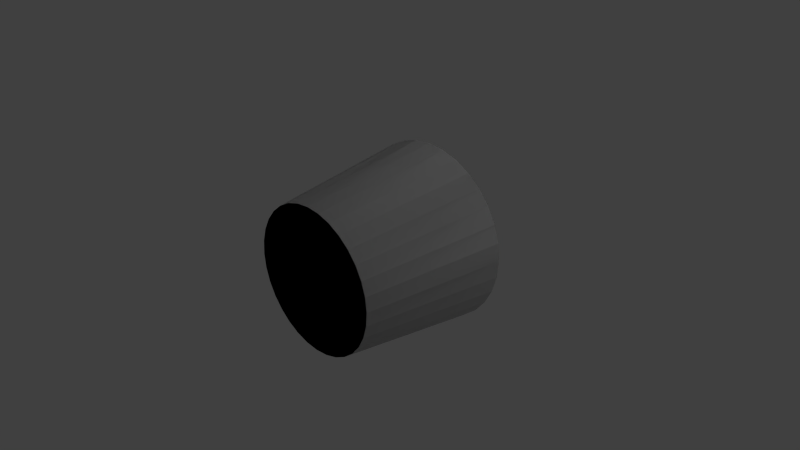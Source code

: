 # Source: Bin.blend  (saved by Blender 2.66.1; exported with 4.5.12 LTS)
import bpy
from mathutils import Matrix  # noqa: F401  (used for matrix-valued properties, if any)

bpy.ops.wm.read_factory_settings(use_empty=True)
scene = bpy.context.scene
scene.name = 'Scene'

# ---- collections
col_collection_1 = bpy.data.collections.new('Collection 1'); scene.collection.children.link(col_collection_1)

# ---- world
world_world = bpy.data.worlds.new('World'); scene.world = world_world
world_world.color = (0.05088, 0.05088, 0.05088)
world_world.use_sun_shadow = False
world_world.sun_shadow_jitter_overblur = 0.0
world_world.cycles.sampling_method = 'MANUAL'
world_world.cycles.sample_map_resolution = 256

# ---- cameras
cam_camera = bpy.data.cameras.new('Camera')
cam_camera.clip_end = 100.0
cam_camera.lens = 35.0
cam_camera.sensor_width = 32.0
cam_camera.sensor_height = 18.0
cam_camera.ortho_scale = 7.314
cam_camera.dof.focus_distance = 0.0
cam_camera.dof.aperture_fstop = 128.0

# ---- lights
light_lamp = bpy.data.lights.new('Lamp', 'POINT')
light_lamp.transmission_factor = 0.0
light_lamp.cutoff_distance = 30.0
light_lamp.energy = 100.0
light_lamp.shadow_buffer_clip_start = 1.001
light_lamp.shadow_soft_size = 0.1
light_lamp.shadow_maximum_resolution = 0.006
light_lamp.use_absolute_resolution = True
light_lamp.cycles.use_multiple_importance_sampling = False

# ---- meshes
me_cylinder = bpy.data.meshes.new('Cylinder')
me_cylinder.from_pydata([(0.0, -1.0, -1.0), (-2.996e-08, 1.0, -1.252), (0.1951, -1.0, -0.9808), (0.2443, 1.0, -1.228), (0.3827, -1.0, -0.9239), (0.4792, 1.0, -1.157), (0.5556, -1.0, -0.8315), (0.6957, 1.0, -1.041), (0.7071, -1.0, -0.7071), (0.8855, 1.0, -0.8855), (0.8315, -1.0, -0.5556), (1.041, 1.0, -0.6957), (0.9239, -1.0, -0.3827), (1.157, 1.0, -0.4792), (0.9808, -1.0, -0.1951), (1.228, 1.0, -0.2443), (1.0, -1.0, 5.643e-07), (1.252, 1.0, -6.624e-07), (0.9808, -1.0, 0.1951), (1.228, 1.0, 0.2443), (0.9239, -1.0, 0.3827), (1.157, 1.0, 0.4792), (0.8315, -1.0, 0.5556), (1.041, 1.0, 0.6957), (0.7071, -1.0, 0.7071), (0.8855, 1.0, 0.8855), (0.5556, -1.0, 0.8315), (0.6957, 1.0, 1.041), (0.3827, -1.0, 0.9239), (0.4792, 1.0, 1.157), (0.1951, -1.0, 0.9808), (0.2443, 1.0, 1.228), (-3.258e-07, -1.0, 1.0), (-4.38e-07, 1.0, 1.252), (-0.1951, -1.0, 0.9808), (-0.2443, 1.0, 1.228), (-0.3827, -1.0, 0.9239), (-0.4792, 1.0, 1.157), (-0.5556, -1.0, 0.8315), (-0.6957, 1.0, 1.041), (-0.7071, -1.0, 0.7071), (-0.8855, 1.0, 0.8855), (-0.8315, -1.0, 0.5556), (-1.041, 1.0, 0.6957), (-0.9239, -1.0, 0.3827), (-1.157, 1.0, 0.4792), (-0.9808, -1.0, 0.1951), (-1.228, 1.0, 0.2443), (-1.0, -1.0, -3.258e-07), (-1.252, 1.0, -1.777e-06), (-0.9808, -1.0, -0.1951), (-1.228, 1.0, -0.2443), (-0.9239, -1.0, -0.3827), (-1.157, 1.0, -0.4792), (-0.8315, -1.0, -0.5556), (-1.041, 1.0, -0.6957), (-0.7071, -1.0, -0.7071), (-0.8855, 1.0, -0.8855), (-0.5556, -1.0, -0.8315), (-0.6957, 1.0, -1.041), (-0.3827, -1.0, -0.9239), (-0.4792, 1.0, -1.157), (-0.1951, -1.0, -0.9808), (-0.2443, 1.0, -1.228), (0.0, -1.0, -1.0), (-2.996e-08, 1.0, -1.252), (0.1951, -1.0, -0.9808), (0.2443, 1.0, -1.228), (0.3827, -1.0, -0.9239), (0.4792, 1.0, -1.157), (0.5556, -1.0, -0.8315), (0.6957, 1.0, -1.041), (0.7071, -1.0, -0.7071), (0.8855, 1.0, -0.8855), (0.8315, -1.0, -0.5556), (1.041, 1.0, -0.6957), (0.9239, -1.0, -0.3827), (1.157, 1.0, -0.4792), (0.9808, -1.0, -0.1951), (1.228, 1.0, -0.2443), (1.0, -1.0, 5.643e-07), (1.252, 1.0, -6.624e-07), (0.9808, -1.0, 0.1951), (1.228, 1.0, 0.2443), (0.9239, -1.0, 0.3827), (1.157, 1.0, 0.4792), (0.8315, -1.0, 0.5556), (1.041, 1.0, 0.6957), (0.7071, -1.0, 0.7071), (0.8855, 1.0, 0.8855), (0.5556, -1.0, 0.8315), (0.6957, 1.0, 1.041), (0.3827, -1.0, 0.9239), (0.4792, 1.0, 1.157), (0.1951, -1.0, 0.9808), (0.2443, 1.0, 1.228), (-3.258e-07, -1.0, 1.0), (-4.38e-07, 1.0, 1.252), (-0.1951, -1.0, 0.9808), (-0.2443, 1.0, 1.228), (-0.3827, -1.0, 0.9239), (-0.4792, 1.0, 1.157), (-0.5556, -1.0, 0.8315), (-0.6957, 1.0, 1.041), (-0.7071, -1.0, 0.7071), (-0.8855, 1.0, 0.8855), (-0.8315, -1.0, 0.5556), (-1.041, 1.0, 0.6957), (-0.9239, -1.0, 0.3827), (-1.157, 1.0, 0.4792), (-0.9808, -1.0, 0.1951), (-1.228, 1.0, 0.2443), (-1.0, -1.0, -3.258e-07), (-1.252, 1.0, -1.777e-06), (-0.9808, -1.0, -0.1951), (-1.228, 1.0, -0.2443), (-0.9239, -1.0, -0.3827), (-1.157, 1.0, -0.4792), (-0.8315, -1.0, -0.5556), (-1.041, 1.0, -0.6957), (-0.7071, -1.0, -0.7071), (-0.8855, 1.0, -0.8855), (-0.5556, -1.0, -0.8315), (-0.6957, 1.0, -1.041), (-0.3827, -1.0, -0.9239), (-0.4792, 1.0, -1.157), (-0.1951, -1.0, -0.9808), (-0.2443, 1.0, -1.228)], [], [(0, 1, 3, 2), (2, 3, 5, 4), (4, 5, 7, 6), (6, 7, 9, 8), (8, 9, 11, 10), (10, 11, 13, 12), (12, 13, 15, 14), (14, 15, 17, 16), (16, 17, 19, 18), (18, 19, 21, 20), (20, 21, 23, 22), (22, 23, 25, 24), (24, 25, 27, 26), (26, 27, 29, 28), (28, 29, 31, 30), (30, 31, 33, 32), (32, 33, 35, 34), (34, 35, 37, 36), (36, 37, 39, 38), (38, 39, 41, 40), (40, 41, 43, 42), (42, 43, 45, 44), (44, 45, 47, 46), (46, 47, 49, 48), (48, 49, 51, 50), (50, 51, 53, 52), (52, 53, 55, 54), (54, 55, 57, 56), (56, 57, 59, 58), (58, 59, 61, 60), (62, 63, 1, 0), (60, 61, 63, 62), (0, 2, 4, 6, 8, 10, 12, 14, 16, 18, 20, 22, 24, 26, 28, 30, 32, 34, 36, 38, 40, 42, 44, 46, 48, 50, 52, 54, 56, 58, 60, 62), (64, 66, 67, 65), (66, 68, 69, 67), (68, 70, 71, 69), (70, 72, 73, 71), (72, 74, 75, 73), (74, 76, 77, 75), (76, 78, 79, 77), (78, 80, 81, 79), (80, 82, 83, 81), (82, 84, 85, 83), (84, 86, 87, 85), (86, 88, 89, 87), (88, 90, 91, 89), (90, 92, 93, 91), (92, 94, 95, 93), (94, 96, 97, 95), (96, 98, 99, 97), (98, 100, 101, 99), (100, 102, 103, 101), (102, 104, 105, 103), (104, 106, 107, 105), (106, 108, 109, 107), (108, 110, 111, 109), (110, 112, 113, 111), (112, 114, 115, 113), (114, 116, 117, 115), (116, 118, 119, 117), (118, 120, 121, 119), (120, 122, 123, 121), (122, 124, 125, 123), (126, 64, 65, 127), (124, 126, 127, 125), (64, 126, 124, 122, 120, 118, 116, 114, 112, 110, 108, 106, 104, 102, 100, 98, 96, 94, 92, 90, 88, 86, 84, 82, 80, 78, 76, 74, 72, 70, 68, 66)])
me_cylinder.use_remesh_preserve_volume = False
me_cylinder.use_remesh_preserve_attributes = False
me_cylinder.use_mirror_vertex_groups = False
me_cylinder.update()

# ---- objects
ob_cylinder = bpy.data.objects.new('Cylinder', me_cylinder)
ob_lamp = bpy.data.objects.new('Lamp', light_lamp)
ob_camera = bpy.data.objects.new('Camera', cam_camera)

# ---- transforms, parenting, visibility, modifiers, constraints
ob_cylinder.location = (0.0, 0.0, 0.0)
ob_cylinder.lineart.crease_threshold = 0.0
ob_lamp.location = (4.076, 1.005, 5.904)
ob_lamp.rotation_euler = (0.6503, 0.05522, 1.866)
ob_lamp.lock_rotations_4d = False
ob_lamp.empty_display_type = 'ARROWS'
ob_lamp.color = (0.0, 0.0, 0.0, 0.0)
ob_lamp.lineart.crease_threshold = 0.0
ob_camera.location = (7.481, -6.508, 5.344)
ob_camera.rotation_euler = (1.109, 0.01082, 0.8149)
ob_camera.lock_rotations_4d = False
ob_camera.empty_display_type = 'ARROWS'
ob_camera.color = (0.0, 0.0, 0.0, 0.0)
ob_camera.display_type = 'WIRE'
ob_camera.lineart.crease_threshold = 0.0

# ---- collection membership
col_collection_1.objects.link(ob_cylinder)
col_collection_1.objects.link(ob_lamp)
col_collection_1.objects.link(ob_camera)

# ---- scene / render settings (as saved in the file)
scene.camera = ob_camera
scene.frame_start = 1; scene.frame_end = 250; scene.frame_set(0)
scene.render.engine = 'BLENDER_EEVEE_NEXT'
scene.render.image_settings.color_mode = 'RGB'
scene.render.image_settings.compression = 90
scene.render.resolution_percentage = 50
scene.render.dither_intensity = 0.0
scene.render.bake_margin = 2
scene.cycles.use_denoising = False
scene.cycles.samples = 10
scene.cycles.sampling_pattern = 'TABULATED_SOBOL'
scene.cycles.light_sampling_threshold = 0.0
scene.cycles.use_adaptive_sampling = False
scene.cycles.use_light_tree = False
scene.cycles.blur_glossy = 0.0
scene.cycles.volume_bounces = 1
scene.cycles.pixel_filter_type = 'GAUSSIAN'
scene.cycles.sample_clamp_indirect = 0.0
scene.view_settings.view_transform = 'Standard'
bpy.context.view_layer.update()

